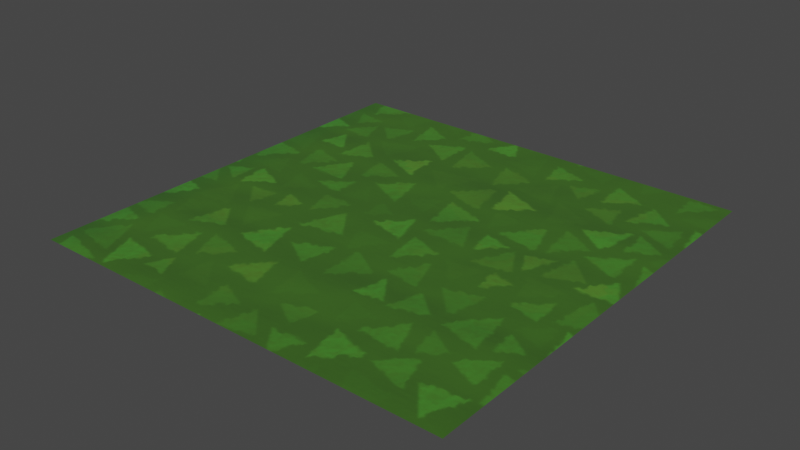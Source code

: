 # Source: Grass.blend  (saved by Blender 3.6.11; exported with 4.5.12 LTS)
import bpy
from mathutils import Matrix  # noqa: F401  (used for matrix-valued properties, if any)

bpy.ops.wm.read_factory_settings(use_empty=True)
scene = bpy.context.scene
scene.name = 'Scene'

# ---- collections
col_grass = bpy.data.collections.new('Grass'); scene.collection.children.link(col_grass)

# ---- images (referenced by path relative to the original .blend; pixels are not part of the script)
import os
ASSET_DIR = os.environ.get("B2B_ASSET_DIR", "")  # directory of the original .blend (textures are referenced by path, not embedded)
HERE = os.path.dirname(os.path.abspath(__file__))  # packed textures are extracted next to this script under _unpacked/

def load_image(name, relpath, width, height, colorspace="sRGB"):
    """Load a texture the original file referenced (path relative to the .blend, or extracted next to this script)."""
    p = next((c for c in (os.path.join(HERE, relpath), os.path.join(ASSET_DIR, relpath)) if relpath and os.path.exists(c)), "")
    if p:
        img = bpy.data.images.load(p, check_existing=True)
        img.name = name
    else:  # same state as the original file: an image datablock whose file is absent (Cycles renders it pink)
        img = bpy.data.images.new(name, width, height)
        img.source = "FILE"
        img.filepath = "//" + (relpath or name)
    img.colorspace_settings.name = colorspace
    return img
img_mgrass_grd_png = load_image('mGrass_Grd.png', '_unpacked/mGrass_Grd.d63d7cb7.png', 64, 96, 'sRGB')
img_mgrass_mix_png = load_image('mGrass_Mix.png', '_unpacked/mGrass_Mix.9798de64.png', 256, 256, 'sRGB')
img_mgrass_nrm_png = load_image('mGrass_Nrm.png', '_unpacked/mGrass_Nrm.ba1cef8a.png', 256, 256, 'Non-Color')

# ---- materials (node trees are filled in below, after node groups)
mat_mgrass = bpy.data.materials.new('mGrass')
mat_mgrass.diffuse_color = (1.0, 1.0, 1.0, 1.0)

# ---- material node trees
mat_mgrass.use_nodes = True; mat_mgrass.node_tree.nodes.clear()
_N = mat_mgrass.node_tree.nodes; _L = mat_mgrass.node_tree.links
n0 = _N.new('ShaderNodeOutputMaterial'); n0.name = 'Material Output'; n0.location = (300, 300)
n1 = _N.new('ShaderNodeBsdfPrincipled'); n1.name = 'Principled BSDF'; n1.location = (0, 300)
n1.distribution = 'GGX'
n1.subsurface_method = 'RANDOM_WALK_SKIN'
n1.inputs[2].default_value = 1.0
n1.inputs[3].default_value = 1.45
n1.inputs[27].default_value = (0.0, 0.0, 0.0, 1.0)
n1.inputs[28].default_value = 1.0
n2 = _N.new('ShaderNodeCombineColor'); n2.name = 'Combine Color'; n2.location = (-483, -329)
n2.inputs[2].default_value = 1.0
n3 = _N.new('ShaderNodeNormalMap'); n3.name = 'Normal Map'; n3.location = (-314, -348)
n4 = _N.new('ShaderNodeSeparateColor'); n4.name = 'Separate Color'; n4.location = (-680, -308)
n5 = _N.new('ShaderNodeMix'); n5.name = 'Mix'; n5.location = (-271, 234)
n5.data_type = 'RGBA'
n5.blend_type = 'MULTIPLY'
n5.clamp_result = True
n5.inputs[0].default_value = 0.5625
n6 = _N.new('ShaderNodeTexCoord'); n6.name = 'Texture Coordinate'; n6.location = (-1130, 228)
n7 = _N.new('ShaderNodeMapping'); n7.name = 'Mapping'; n7.location = (-950, 228)
n7.inputs[1].default_value = (2.5, 6.6, 0.0)
n7.inputs[3].default_value = (0.1, 0.0, 0.0)
n8 = _N.new('ShaderNodeTexImage'); n8.name = 'Image Texture'; n8.location = (-768, 271)
n8.image = img_mgrass_grd_png
n9 = _N.new('ShaderNodeTexImage'); n9.name = 'Image Texture.001'; n9.location = (-638, -30)
n9.image = img_mgrass_mix_png
n10 = _N.new('ShaderNodeTexImage'); n10.name = 'Image Texture.002'; n10.location = (-945, -262)
n10.image = img_mgrass_nrm_png
_L.new(n1.outputs[0], n0.inputs[0])
_L.new(n5.outputs[2], n1.inputs[0])
_L.new(n7.outputs[0], n8.inputs[0])
_L.new(n6.outputs[2], n7.inputs[0])
_L.new(n9.outputs[0], n5.inputs[7])
_L.new(n8.outputs[0], n5.inputs[6])
_L.new(n10.outputs[0], n4.inputs[0])
_L.new(n4.outputs[0], n2.inputs[0])
_L.new(n4.outputs[1], n2.inputs[1])
_L.new(n2.outputs[0], n3.inputs[1])
_L.new(n3.outputs[0], n1.inputs[5])
n0.is_active_output = True

# ---- world
world_world = bpy.data.worlds.new('World'); scene.world = world_world
world_world.use_nodes = True; world_world.node_tree.nodes.clear()
_N = world_world.node_tree.nodes; _L = world_world.node_tree.links
n0 = _N.new('ShaderNodeOutputWorld'); n0.name = 'World Output'; n0.location = (300, 300)
n1 = _N.new('ShaderNodeBackground'); n1.name = 'Background'; n1.location = (10, 300)
n1.inputs[0].default_value = (0.05088, 0.05088, 0.05088, 1.0)
_L.new(n1.outputs[0], n0.inputs[0])
n0.is_active_output = True
world_world.color = (0.05088, 0.05088, 0.05088)
world_world.use_sun_shadow = False
world_world.sun_shadow_jitter_overblur = 0.0

# ---- meshes
me_base_0__mgrass_005 = bpy.data.meshes.new('Base_0__mGrass.005')
me_base_0__mgrass_005.from_pydata([(-5.0, 0.0, 5.0), (5.0, 0.0, 5.0), (-5.0, 0.0, -5.0), (5.0, 0.0, -5.0)], [], [(0, 1, 2), (1, 3, 2)])
_uv = me_base_0__mgrass_005.uv_layers.new(name='Base_0__mGrass-texcoord')
_uv.uv.foreach_set('vector', [0.0, 0.0, 0.9995, 0.0, 0.0, 1.0, 0.9995, 0.0, 0.9995, 1.0, 0.0, 1.0])
_ca = me_base_0__mgrass_005.color_attributes.new('Attribute', 'BYTE_COLOR', 'CORNER')
_ca.data.foreach_set('color', [1.0, 1.0, 1.0, 1.0, 1.0, 1.0, 1.0, 1.0, 1.0, 1.0, 1.0, 1.0, 1.0, 1.0, 1.0, 1.0, 1.0, 1.0, 1.0, 1.0, 1.0, 1.0, 1.0, 1.0])
me_base_0__mgrass_005.materials.append(mat_mgrass)
me_base_0__mgrass_005.update()
me_base_0__mgrass_005.normals_split_custom_set([tuple(v) for v in zip(*[iter([0.0, 1.0, 0.0, 0.0, 1.0, 0.0, 0.0, 1.0, 0.0, 0.0, 1.0, 0.0, 0.0, 1.0, 0.0, 0.0, 1.0, 0.0])] * 3)])

# ---- objects
ob_grass = bpy.data.objects.new('Grass', me_base_0__mgrass_005)

# ---- transforms, parenting, visibility, modifiers, constraints
ob_grass.location = (0.0, 0.0, 0.0)
ob_grass.rotation_euler = (1.571, -0.0, 0.0)
_vg = ob_grass.vertex_groups.new(name='Base_0')
_m = ob_grass.modifiers.new('Vertical', 'ARRAY')
_m.count = 1
_m.relative_offset_displace = (0.0, 0.0, 1.0)
_m = ob_grass.modifiers.new('Horizontal', 'ARRAY')
_m.count = 1

# ---- collection membership
col_grass.objects.link(ob_grass)

# ---- scene / render settings (as saved in the file)
scene.frame_start = 1; scene.frame_end = 250; scene.frame_set(1)
scene.render.engine = 'CYCLES'
scene.cycles.sampling_pattern = 'TABULATED_SOBOL'
scene.view_settings.view_transform = 'Filmic'
bpy.context.view_layer.update()

# ---- added for rendering (the .blend has no active camera and no usable light): camera, sun
cam_auto = bpy.data.cameras.new('AutoCamera')
cam_auto.lens = 50.0
cam_auto.sensor_width = 36.0
cam_auto.clip_end = 1000.0
ob_auto_camera = bpy.data.objects.new('AutoCamera', cam_auto)
scene.collection.objects.link(ob_auto_camera)
ob_auto_camera.location = (13.0847, -15.7016, 10.4677)
ob_auto_camera.rotation_euler = (1.09748, -7.21219e-08, 0.694738)
scene.camera = ob_auto_camera
light_auto_sun = bpy.data.lights.new('AutoSun', 'SUN')
light_auto_sun.energy = 3.0
light_auto_sun.angle = 0.0523599
ob_auto_sun = bpy.data.objects.new('AutoSun', light_auto_sun)
scene.collection.objects.link(ob_auto_sun)
ob_auto_sun.rotation_euler = (0.872665, 0.174533, 0.523599)
bpy.context.view_layer.update()
